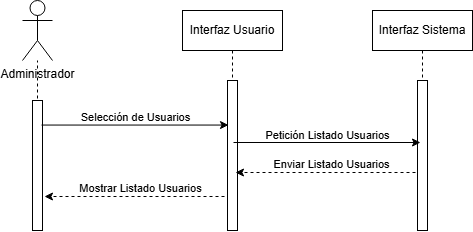

The diagram above was exported from draw.io. Its source (the exported page's mxGraphModel, read from the mxfile embedded in the PNG):
<mxGraphModel dx="1384" dy="753" grid="1" gridSize="10" guides="1" tooltips="1" connect="1" arrows="1" fold="1" page="1" pageScale="1" pageWidth="850" pageHeight="1100" math="0" shadow="0">
  <root>
    <mxCell id="0" />
    <mxCell id="1" parent="0" />
    <mxCell id="aM9ryv3xv72pqoxQDRHE-1" value="Interfaz Sistema" style="shape=umlLifeline;perimeter=lifelinePerimeter;whiteSpace=wrap;html=1;container=0;dropTarget=0;collapsible=0;recursiveResize=0;outlineConnect=0;portConstraint=eastwest;newEdgeStyle={&quot;edgeStyle&quot;:&quot;elbowEdgeStyle&quot;,&quot;elbow&quot;:&quot;vertical&quot;,&quot;curved&quot;:0,&quot;rounded&quot;:0};" parent="1" vertex="1">
      <mxGeometry x="500" y="40" width="100" height="220" as="geometry" />
    </mxCell>
    <mxCell id="aM9ryv3xv72pqoxQDRHE-2" value="" style="html=1;points=[];perimeter=orthogonalPerimeter;outlineConnect=0;targetShapes=umlLifeline;portConstraint=eastwest;newEdgeStyle={&quot;edgeStyle&quot;:&quot;elbowEdgeStyle&quot;,&quot;elbow&quot;:&quot;vertical&quot;,&quot;curved&quot;:0,&quot;rounded&quot;:0};" parent="aM9ryv3xv72pqoxQDRHE-1" vertex="1">
      <mxGeometry x="45" y="70" width="10" height="150" as="geometry" />
    </mxCell>
    <mxCell id="achN9ceJEOXHRpk8emwt-4" value="Interfaz Usuario" style="shape=umlLifeline;perimeter=lifelinePerimeter;whiteSpace=wrap;html=1;container=0;dropTarget=0;collapsible=0;recursiveResize=0;outlineConnect=0;portConstraint=eastwest;newEdgeStyle={&quot;edgeStyle&quot;:&quot;elbowEdgeStyle&quot;,&quot;elbow&quot;:&quot;vertical&quot;,&quot;curved&quot;:0,&quot;rounded&quot;:0};" parent="1" vertex="1">
      <mxGeometry x="310" y="40" width="100" height="220" as="geometry" />
    </mxCell>
    <mxCell id="achN9ceJEOXHRpk8emwt-5" value="" style="html=1;points=[];perimeter=orthogonalPerimeter;outlineConnect=0;targetShapes=umlLifeline;portConstraint=eastwest;newEdgeStyle={&quot;edgeStyle&quot;:&quot;elbowEdgeStyle&quot;,&quot;elbow&quot;:&quot;vertical&quot;,&quot;curved&quot;:0,&quot;rounded&quot;:0};" parent="achN9ceJEOXHRpk8emwt-4" vertex="1">
      <mxGeometry x="45" y="70" width="10" height="150" as="geometry" />
    </mxCell>
    <mxCell id="achN9ceJEOXHRpk8emwt-8" value="Administrador" style="shape=umlActor;verticalLabelPosition=bottom;verticalAlign=top;html=1;outlineConnect=0;" parent="1" vertex="1">
      <mxGeometry x="150" y="30" width="30" height="60" as="geometry" />
    </mxCell>
    <mxCell id="achN9ceJEOXHRpk8emwt-11" value="" style="endArrow=none;dashed=1;html=1;rounded=0;exitX=0.5;exitY=1;exitDx=0;exitDy=0;" parent="1" source="achN9ceJEOXHRpk8emwt-12" target="achN9ceJEOXHRpk8emwt-8" edge="1">
      <mxGeometry width="50" height="50" relative="1" as="geometry">
        <mxPoint x="165" y="360" as="sourcePoint" />
        <mxPoint x="165" y="120" as="targetPoint" />
      </mxGeometry>
    </mxCell>
    <mxCell id="achN9ceJEOXHRpk8emwt-12" value="" style="rounded=0;whiteSpace=wrap;html=1;" parent="1" vertex="1">
      <mxGeometry x="160" y="130" width="10" height="130" as="geometry" />
    </mxCell>
    <mxCell id="achN9ceJEOXHRpk8emwt-13" value="" style="endArrow=classic;html=1;rounded=0;exitX=0.8;exitY=0.104;exitDx=0;exitDy=0;exitPerimeter=0;" parent="1" edge="1">
      <mxGeometry width="50" height="50" relative="1" as="geometry">
        <mxPoint x="169" y="154.56000000000006" as="sourcePoint" />
        <mxPoint x="356" y="154.56000000000006" as="targetPoint" />
      </mxGeometry>
    </mxCell>
    <mxCell id="achN9ceJEOXHRpk8emwt-14" value="Selección de Usuarios" style="edgeLabel;html=1;align=center;verticalAlign=middle;resizable=0;points=[];" parent="achN9ceJEOXHRpk8emwt-13" vertex="1" connectable="0">
      <mxGeometry x="-0.189" y="3" relative="1" as="geometry">
        <mxPoint x="17" y="-5" as="offset" />
      </mxGeometry>
    </mxCell>
    <mxCell id="achN9ceJEOXHRpk8emwt-23" value="" style="endArrow=classic;html=1;rounded=0;dashed=1;" parent="1" edge="1">
      <mxGeometry width="50" height="50" relative="1" as="geometry">
        <mxPoint x="352" y="226" as="sourcePoint" />
        <mxPoint x="172" y="226" as="targetPoint" />
        <Array as="points">
          <mxPoint x="227" y="226" />
        </Array>
      </mxGeometry>
    </mxCell>
    <mxCell id="achN9ceJEOXHRpk8emwt-24" value="Mostrar Listado Usuarios" style="edgeLabel;html=1;align=center;verticalAlign=middle;resizable=0;points=[];" parent="achN9ceJEOXHRpk8emwt-23" vertex="1" connectable="0">
      <mxGeometry x="-0.0685" y="3" relative="1" as="geometry">
        <mxPoint x="-1" y="-12" as="offset" />
      </mxGeometry>
    </mxCell>
    <mxCell id="achN9ceJEOXHRpk8emwt-69" value="" style="endArrow=classic;html=1;rounded=0;exitX=0.8;exitY=0.104;exitDx=0;exitDy=0;exitPerimeter=0;" parent="1" edge="1">
      <mxGeometry width="50" height="50" relative="1" as="geometry">
        <mxPoint x="361" y="172" as="sourcePoint" />
        <mxPoint x="548" y="172" as="targetPoint" />
      </mxGeometry>
    </mxCell>
    <mxCell id="achN9ceJEOXHRpk8emwt-70" value="Petición Listado Usuarios" style="edgeLabel;html=1;align=center;verticalAlign=middle;resizable=0;points=[];" parent="achN9ceJEOXHRpk8emwt-69" vertex="1" connectable="0">
      <mxGeometry x="-0.189" y="3" relative="1" as="geometry">
        <mxPoint x="17" y="-5" as="offset" />
      </mxGeometry>
    </mxCell>
    <mxCell id="achN9ceJEOXHRpk8emwt-71" value="" style="endArrow=classic;html=1;rounded=0;dashed=1;" parent="1" edge="1">
      <mxGeometry width="50" height="50" relative="1" as="geometry">
        <mxPoint x="543" y="202" as="sourcePoint" />
        <mxPoint x="363" y="202" as="targetPoint" />
        <Array as="points">
          <mxPoint x="418" y="202" />
        </Array>
      </mxGeometry>
    </mxCell>
    <mxCell id="achN9ceJEOXHRpk8emwt-72" value="Enviar Listado Usuarios" style="edgeLabel;html=1;align=center;verticalAlign=middle;resizable=0;points=[];" parent="achN9ceJEOXHRpk8emwt-71" vertex="1" connectable="0">
      <mxGeometry x="-0.0685" y="3" relative="1" as="geometry">
        <mxPoint x="-1" y="-12" as="offset" />
      </mxGeometry>
    </mxCell>
  </root>
</mxGraphModel>